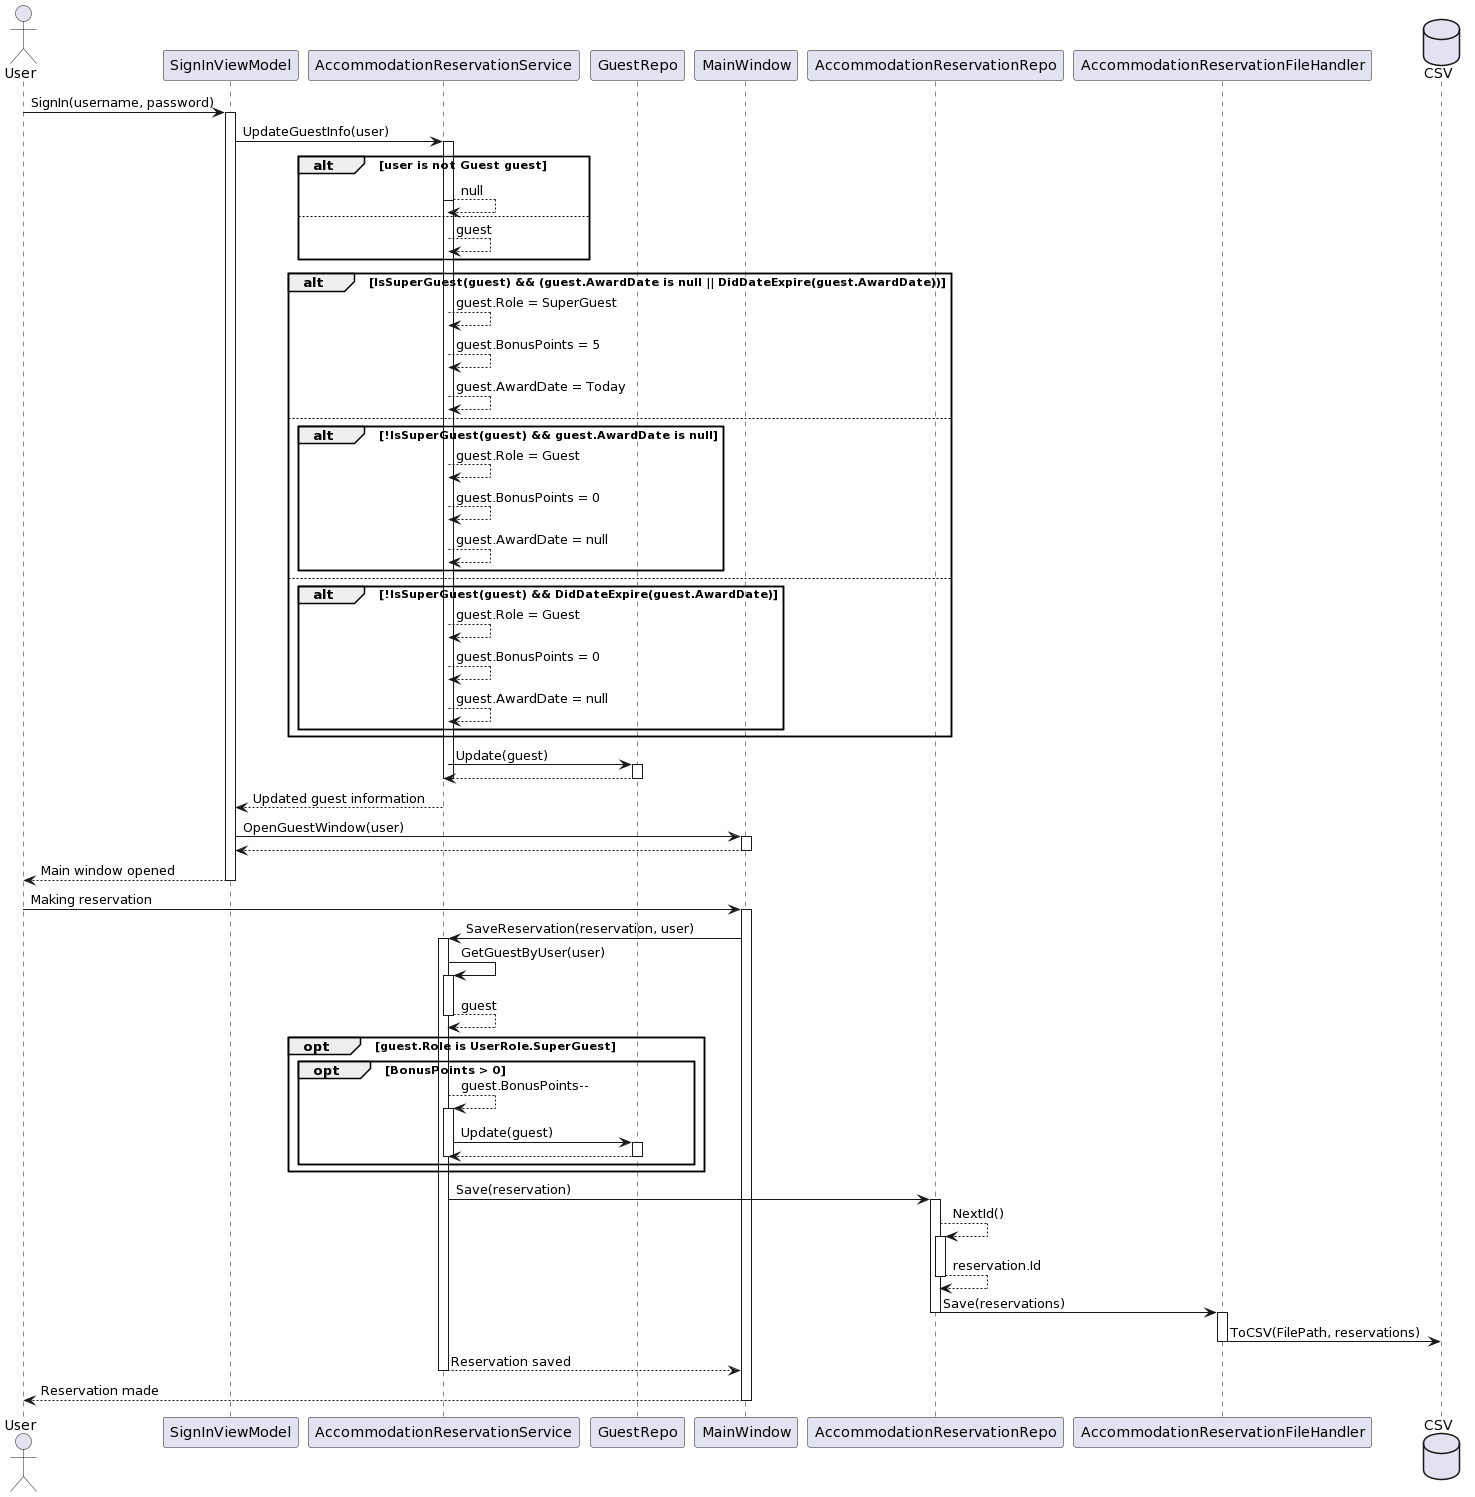

The diagram above was rendered by PlantUML. Its source (embedded in the PNG):
@startuml
actor User

User -> SignInViewModel : SignIn(username, password)

activate SignInViewModel
    SignInViewModel -> AccommodationReservationService : UpdateGuestInfo(user)
    activate AccommodationReservationService
    
    alt user is not Guest guest
    activate AccommodationReservationService
        AccommodationReservationService --> AccommodationReservationService : null
    deactivate AccommodationReservationService
    else 
       AccommodationReservationService --> AccommodationReservationService : guest
    end
    alt IsSuperGuest(guest) && (guest.AwardDate is null || DidDateExpire(guest.AwardDate))
            AccommodationReservationService --> AccommodationReservationService : guest.Role = SuperGuest
            AccommodationReservationService --> AccommodationReservationService : guest.BonusPoints = 5
            AccommodationReservationService --> AccommodationReservationService : guest.AwardDate = Today
    else
        alt !IsSuperGuest(guest) && guest.AwardDate is null
                AccommodationReservationService --> AccommodationReservationService : guest.Role = Guest
                AccommodationReservationService --> AccommodationReservationService : guest.BonusPoints = 0
                AccommodationReservationService --> AccommodationReservationService : guest.AwardDate = null
        end
        else
          alt !IsSuperGuest(guest) && DidDateExpire(guest.AwardDate)
                AccommodationReservationService --> AccommodationReservationService : guest.Role = Guest
                AccommodationReservationService --> AccommodationReservationService : guest.BonusPoints = 0
                AccommodationReservationService --> AccommodationReservationService : guest.AwardDate = null
          end
    end
            activate AccommodationReservationService
                AccommodationReservationService -> GuestRepo : Update(guest)
                activate GuestRepo
                    GuestRepo --> AccommodationReservationService
                deactivate GuestRepo
            deactivate AccommodationReservationService

        AccommodationReservationService --> SignInViewModel : Updated guest information
    deactivate AccommodationReservationService

    SignInViewModel -> MainWindow : OpenGuestWindow(user)
    activate MainWindow
    MainWindow --> SignInViewModel
    deactivate MainWindow

    SignInViewModel --> User : Main window opened
deactivate SignInViewModel

User -> MainWindow : Making reservation
activate MainWindow
MainWindow -> AccommodationReservationService : SaveReservation(reservation, user)
activate AccommodationReservationService

    
     AccommodationReservationService -> AccommodationReservationService : GetGuestByUser(user)
    activate AccommodationReservationService
        AccommodationReservationService --> AccommodationReservationService : guest
    deactivate AccommodationReservationService
        opt guest.Role is UserRole.SuperGuest
        opt BonusPoints > 0
            AccommodationReservationService --> AccommodationReservationService : guest.BonusPoints--
            activate AccommodationReservationService
                AccommodationReservationService -> GuestRepo : Update(guest)
                activate GuestRepo
                    GuestRepo --> AccommodationReservationService
                deactivate GuestRepo
            deactivate AccommodationReservationService
        end
    end
   AccommodationReservationService -> AccommodationReservationRepo: Save(reservation)

    activate AccommodationReservationRepo
      AccommodationReservationRepo --> AccommodationReservationRepo : NextId()
      activate AccommodationReservationRepo 
        AccommodationReservationRepo --> AccommodationReservationRepo : reservation.Id
      deactivate AccommodationReservationRepo 
        AccommodationReservationRepo-> AccommodationReservationFileHandler : Save(reservations)
    deactivate AccommodationReservationRepo
        activate AccommodationReservationFileHandler
        database CSV
        AccommodationReservationFileHandler -> CSV : ToCSV(FilePath, reservations)
        deactivate AccommodationReservationFileHandler


    AccommodationReservationService --> MainWindow : Reservation saved
deactivate AccommodationReservationService

MainWindow --> User : Reservation made
deactivate MainWindow

deactivate User
@enduml